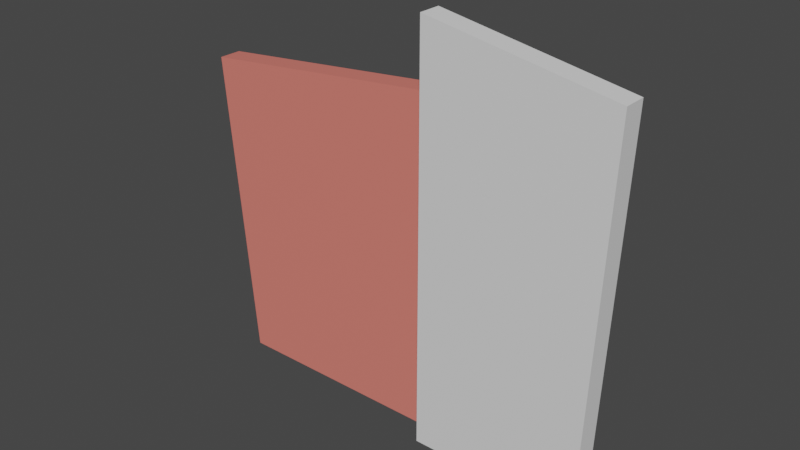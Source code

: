 # Source: 02wall.blend  (saved by Blender 3.3.6; exported with 4.5.12 LTS)
import bpy
from mathutils import Matrix  # noqa: F401  (used for matrix-valued properties, if any)

bpy.ops.wm.read_factory_settings(use_empty=True)
scene = bpy.context.scene
scene.name = 'Scene'

# ---- collections
col_collection = bpy.data.collections.new('Collection'); scene.collection.children.link(col_collection)

# ---- materials (node trees are filled in below, after node groups)
mat_mat1 = bpy.data.materials.new('mat1')
mat_mat1.alpha_threshold = 0.0
mat_mat1.use_transparent_shadow = False
mat_mat1.roughness = 0.5
mat_mat1.line_color = (0.0, 0.0, 0.0, 1.0)
mat_mat2 = bpy.data.materials.new('mat2')
mat_mat2.use_transparent_shadow = False

# ---- material node trees
mat_mat1.use_nodes = True; mat_mat1.node_tree.nodes.clear()
_N = mat_mat1.node_tree.nodes; _L = mat_mat1.node_tree.links
n0 = _N.new('ShaderNodeOutputMaterial'); n0.name = 'Material Output'; n0.location = (300, 300)
n1 = _N.new('ShaderNodeBsdfPrincipled'); n1.name = 'Principled BSDF'; n1.location = (10, 300)
n1.distribution = 'GGX'
n1.subsurface_method = 'RANDOM_WALK_SKIN'
n1.inputs[3].default_value = 1.45
n1.inputs[27].default_value = (0.0, 0.0, 0.0, 1.0)
n1.inputs[28].default_value = 1.0
_L.new(n1.outputs[0], n0.inputs[0])
n0.is_active_output = True
mat_mat2.use_nodes = True; mat_mat2.node_tree.nodes.clear()
_N = mat_mat2.node_tree.nodes; _L = mat_mat2.node_tree.links
n0 = _N.new('ShaderNodeBsdfPrincipled'); n0.name = 'Principled BSDF'; n0.location = (10, 300)
n0.distribution = 'GGX'
n0.subsurface_method = 'RANDOM_WALK_SKIN'
n0.inputs[0].default_value = (0.8, 0.2057, 0.1663, 1.0)
n0.inputs[3].default_value = 1.45
n0.inputs[27].default_value = (0.0, 0.0, 0.0, 1.0)
n0.inputs[28].default_value = 1.0
n1 = _N.new('ShaderNodeOutputMaterial'); n1.name = 'Material Output'; n1.location = (300, 300)
_L.new(n0.outputs[0], n1.inputs[0])
n1.is_active_output = True

# ---- world
world_world = bpy.data.worlds.new('World'); scene.world = world_world
world_world.use_nodes = True; world_world.node_tree.nodes.clear()
_N = world_world.node_tree.nodes; _L = world_world.node_tree.links
n0 = _N.new('ShaderNodeOutputWorld'); n0.name = 'World Output'; n0.location = (300, 300)
n1 = _N.new('ShaderNodeBackground'); n1.name = 'Background'; n1.location = (10, 300)
n1.inputs[0].default_value = (0.05088, 0.05088, 0.05088, 1.0)
_L.new(n1.outputs[0], n0.inputs[0])
n0.is_active_output = True
world_world.color = (0.05088, 0.05088, 0.05088)
world_world.use_sun_shadow = False
world_world.sun_shadow_jitter_overblur = 0.0

# ---- meshes
me_cube_005 = bpy.data.meshes.new('Cube.005')
me_cube_005.from_pydata([(0.08039, -1.638e-07, 0.8984), (0.08039, 0.05, 0.8984), (0.08039, 1.342e-07, 3.725e-09), (0.08039, 0.05, 3.725e-09), (0.4811, -3.323e-08, 0.8284), (0.4811, 0.05, 0.8284), (0.449, 2.543e-07, 3.725e-09), (0.449, 0.05, 3.725e-09)], [], [(0, 2, 6, 4), (3, 7, 6, 2), (7, 5, 4, 6), (5, 7, 3, 1), (1, 3, 2, 0), (5, 1, 0, 4)])
_uv = me_cube_005.uv_layers.new(name='UVMap')
_uv.uv.foreach_set('vector', [0.8423, 0.0, 0.8423, 0.9443, 0.4549, 0.9443, 0.4212, 0.07363, 0.9474, 0.815, 0.9474, 0.4276, 1.0, 0.4276, 1.0, 0.815, 0.9474, 0.0, 0.9474, 0.8713, 0.8949, 0.8713, 0.8949, 2.049e-08, 0.0, 0.8707, 0.03373, 0.0, 0.4212, 3.387e-08, 0.4212, 0.9443, 0.8423, 0.9443, 0.8423, 0.0, 0.8949, 2.046e-08, 0.8949, 0.9443, 1.0, 0.0, 1.0, 0.4276, 0.9474, 0.4276, 0.9474, 0.0])
me_cube_005.materials.append(mat_mat1)
me_cube_005.materials.append(mat_mat2)
me_cube_005.use_mirror_vertex_groups = False
me_cube_005.update()
me_cube_001 = bpy.data.meshes.new('Cube.001')
me_cube_001.from_pydata([(-0.492, 0.05, 0.6843), (-0.492, 0.1, 0.6843), (-0.431, 0.05, 3.725e-09), (-0.431, 0.1, 3.725e-09), (0.09046, 0.05, 0.7416), (0.09046, 0.1, 0.7416), (0.09046, 0.05, 3.725e-09), (0.09046, 0.1, 3.725e-09)], [], [(0, 2, 6, 4), (3, 7, 6, 2), (7, 5, 4, 6), (5, 7, 3, 1), (1, 3, 2, 0), (5, 1, 0, 4)])
me_cube_001.polygons.foreach_set('material_index', [1, 1, 1, 1, 1, 1])
_uv = me_cube_001.uv_layers.new(name='UVMap')
_uv.uv.foreach_set('vector', [0.0, 0.5378, 0.04798, 0.0, 0.4578, 3.583e-08, 0.4578, 0.5829, 2.235e-08, 0.9927, 0.0, 0.5829, 0.0393, 0.5829, 0.0393, 0.9927, 0.9549, 0.0, 0.9549, 0.5829, 0.9156, 0.5829, 0.9156, 1.53e-08, 0.9156, 0.0, 0.9156, 0.5829, 0.5058, 0.5829, 0.4578, 0.04503, 0.9549, 0.54, 0.9549, 0.0, 0.9942, 1.49e-08, 0.9942, 0.54, 0.9549, 1.0, 0.9549, 0.54, 0.9942, 0.54, 0.9942, 1.0])
me_cube_001.materials.append(mat_mat1)
me_cube_001.materials.append(mat_mat2)
me_cube_001.use_mirror_vertex_groups = False
me_cube_001.update()

# ---- objects
ob_0 = bpy.data.objects.new('0', me_cube_005)
ob_1 = bpy.data.objects.new('1', me_cube_001)

# ---- transforms, parenting, visibility, modifiers, constraints
ob_0.location = (0.0, 0.0, 0.0)
ob_0.lock_rotations_4d = False
ob_0.empty_display_type = 'ARROWS'
ob_0.lineart.crease_threshold = 0.0
_m = ob_0.modifiers.new('Bevel', 'BEVEL')
_m.width = 0.004
_m.width_pct = 0.004
_m.segments = 5
_m.limit_method = 'WEIGHT'
_m.offset_type = 'DEPTH'
ob_1.location = (0.0, 0.0, 0.0)
ob_1.lock_rotations_4d = False
ob_1.empty_display_type = 'ARROWS'
ob_1.lineart.crease_threshold = 0.0
_m = ob_1.modifiers.new('Bevel', 'BEVEL')
_m.width = 0.004
_m.width_pct = 0.004
_m.segments = 5
_m.limit_method = 'WEIGHT'
_m.offset_type = 'DEPTH'

# ---- collection membership
col_collection.objects.link(ob_0)
col_collection.objects.link(ob_1)

# ---- scene / render settings (as saved in the file)
scene.frame_start = 1; scene.frame_end = 250; scene.frame_set(1)
scene.render.engine = 'BLENDER_EEVEE_NEXT'
scene.cycles.sampling_pattern = 'TABULATED_SOBOL'
scene.cycles.use_light_tree = False
scene.view_settings.view_transform = 'Filmic'
bpy.context.view_layer.update()

# ---- added for rendering (the .blend has no active camera and no usable light): camera, sun
cam_auto = bpy.data.cameras.new('AutoCamera')
cam_auto.lens = 50.0
cam_auto.sensor_width = 36.0
cam_auto.clip_end = 1000.0
ob_auto_camera = bpy.data.objects.new('AutoCamera', cam_auto)
scene.collection.objects.link(ob_auto_camera)
ob_auto_camera.location = (1.22259, -1.42351, 1.43114)
ob_auto_camera.rotation_euler = (1.09748, -7.21219e-08, 0.694738)
scene.camera = ob_auto_camera
light_auto_sun = bpy.data.lights.new('AutoSun', 'SUN')
light_auto_sun.energy = 3.0
light_auto_sun.angle = 0.0523599
ob_auto_sun = bpy.data.objects.new('AutoSun', light_auto_sun)
scene.collection.objects.link(ob_auto_sun)
ob_auto_sun.rotation_euler = (0.872665, 0.174533, 0.523599)
bpy.context.view_layer.update()
